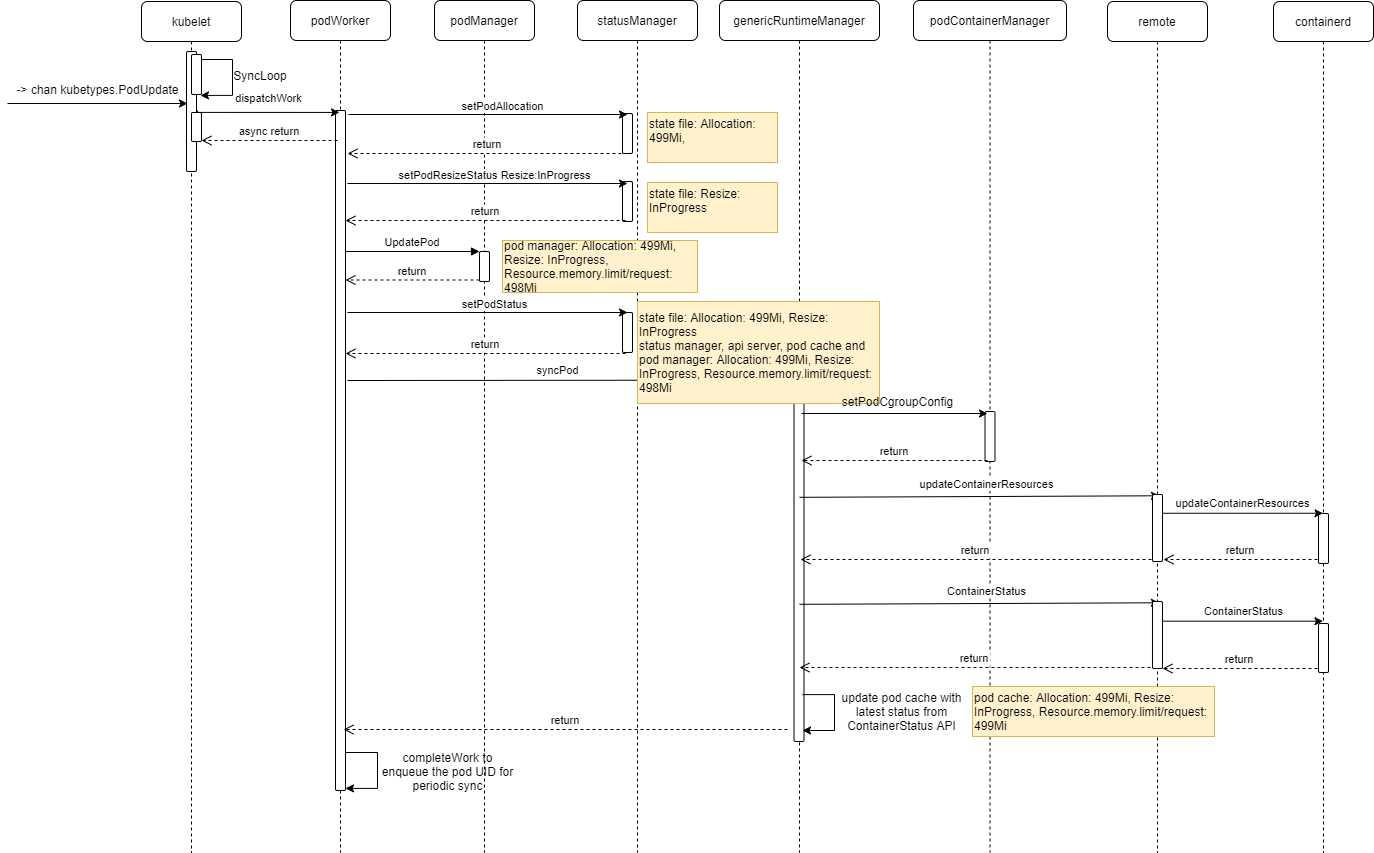

The diagram above was exported from draw.io. Its source (the exported page's mxGraphModel, read from the mxfile embedded in the PNG):
<mxGraphModel dx="1888" dy="579" grid="1" gridSize="10" guides="1" tooltips="1" connect="1" arrows="1" fold="1" page="1" pageScale="1" pageWidth="850" pageHeight="1100" math="0" shadow="0">
  <root>
    <mxCell id="0" />
    <mxCell id="1" parent="0" />
    <mxCell id="mIXVUf0EgtsAIi1GxRL5-32" value="" style="endArrow=classic;html=1;entryX=0.47;entryY=0.58;entryDx=0;entryDy=0;entryPerimeter=0;" parent="1" edge="1">
      <mxGeometry width="50" height="50" relative="1" as="geometry">
        <mxPoint x="150" y="518" as="sourcePoint" />
        <mxPoint x="593.9100000000001" y="517.5999999999999" as="targetPoint" />
      </mxGeometry>
    </mxCell>
    <mxCell id="mIXVUf0EgtsAIi1GxRL5-33" value="syncPod" style="edgeLabel;html=1;align=center;verticalAlign=middle;resizable=0;points=[];rounded=1;" parent="mIXVUf0EgtsAIi1GxRL5-32" vertex="1" connectable="0">
      <mxGeometry x="-0.0528" y="4" relative="1" as="geometry">
        <mxPoint y="-6" as="offset" />
      </mxGeometry>
    </mxCell>
    <mxCell id="3nuBFxr9cyL0pnOWT2aG-1" value="podWorker" style="shape=umlLifeline;perimeter=lifelinePerimeter;container=1;collapsible=0;recursiveResize=0;shadow=0;strokeWidth=1;rounded=1;" parent="1" vertex="1">
      <mxGeometry x="93" y="138" width="100" height="852" as="geometry" />
    </mxCell>
    <mxCell id="3nuBFxr9cyL0pnOWT2aG-2" value="" style="points=[];perimeter=orthogonalPerimeter;shadow=0;strokeWidth=1;rounded=1;" parent="3nuBFxr9cyL0pnOWT2aG-1" vertex="1">
      <mxGeometry x="45" y="110" width="10" height="680" as="geometry" />
    </mxCell>
    <mxCell id="UGylUxrorlKsEQ1Wps8w-15" value="async return" style="verticalAlign=bottom;endArrow=open;dashed=1;endSize=8;shadow=0;strokeWidth=1;" parent="3nuBFxr9cyL0pnOWT2aG-1" edge="1">
      <mxGeometry relative="1" as="geometry">
        <mxPoint x="-89" y="140" as="targetPoint" />
        <mxPoint x="47" y="140" as="sourcePoint" />
      </mxGeometry>
    </mxCell>
    <mxCell id="kzC6T_DOB9iygBV87zF7-8" value="" style="endArrow=classic;html=1;rounded=0;edgeStyle=orthogonalEdgeStyle;exitX=1.45;exitY=0.796;exitDx=0;exitDy=0;exitPerimeter=0;entryX=1.45;entryY=0.927;entryDx=0;entryDy=0;entryPerimeter=0;" edge="1" parent="3nuBFxr9cyL0pnOWT2aG-1">
      <mxGeometry width="50" height="50" relative="1" as="geometry">
        <mxPoint x="55" y="752.004" as="sourcePoint" />
        <mxPoint x="55" y="787.898" as="targetPoint" />
        <Array as="points">
          <mxPoint x="87" y="751.9" />
          <mxPoint x="87" y="787.9" />
        </Array>
      </mxGeometry>
    </mxCell>
    <mxCell id="3nuBFxr9cyL0pnOWT2aG-5" value="podManager" style="shape=umlLifeline;perimeter=lifelinePerimeter;container=1;collapsible=0;recursiveResize=0;shadow=0;strokeWidth=1;rounded=1;" parent="1" vertex="1">
      <mxGeometry x="237" y="138" width="100" height="852" as="geometry" />
    </mxCell>
    <mxCell id="3nuBFxr9cyL0pnOWT2aG-6" value="" style="points=[];perimeter=orthogonalPerimeter;shadow=0;strokeWidth=1;rounded=1;" parent="3nuBFxr9cyL0pnOWT2aG-5" vertex="1">
      <mxGeometry x="45" y="251" width="10" height="30" as="geometry" />
    </mxCell>
    <mxCell id="kzC6T_DOB9iygBV87zF7-9" value="completeWork to enqueue the pod UID for periodic sync" style="text;html=1;strokeColor=none;fillColor=none;align=center;verticalAlign=middle;whiteSpace=wrap;rounded=0;" vertex="1" parent="3nuBFxr9cyL0pnOWT2aG-5">
      <mxGeometry x="-57" y="747" width="141" height="48" as="geometry" />
    </mxCell>
    <mxCell id="3nuBFxr9cyL0pnOWT2aG-7" value="return" style="verticalAlign=bottom;endArrow=open;dashed=1;endSize=8;exitX=0;exitY=0.95;shadow=0;strokeWidth=1;" parent="1" edge="1">
      <mxGeometry relative="1" as="geometry">
        <mxPoint x="148" y="417.5" as="targetPoint" />
        <mxPoint x="282" y="417.5" as="sourcePoint" />
      </mxGeometry>
    </mxCell>
    <mxCell id="3nuBFxr9cyL0pnOWT2aG-8" value="UpdatePod" style="verticalAlign=bottom;endArrow=block;entryX=0;entryY=0;shadow=0;strokeWidth=1;" parent="1" edge="1">
      <mxGeometry relative="1" as="geometry">
        <mxPoint x="148" y="389" as="sourcePoint" />
        <mxPoint x="282" y="389" as="targetPoint" />
      </mxGeometry>
    </mxCell>
    <mxCell id="mIXVUf0EgtsAIi1GxRL5-3" value="statusManager" style="shape=umlLifeline;perimeter=lifelinePerimeter;container=1;collapsible=0;recursiveResize=0;shadow=0;strokeWidth=1;rounded=1;" parent="1" vertex="1">
      <mxGeometry x="380" y="138" width="120" height="852" as="geometry" />
    </mxCell>
    <mxCell id="mIXVUf0EgtsAIi1GxRL5-4" value="" style="points=[];perimeter=orthogonalPerimeter;shadow=0;strokeWidth=1;rounded=1;" parent="mIXVUf0EgtsAIi1GxRL5-3" vertex="1">
      <mxGeometry x="45" y="113" width="10" height="40" as="geometry" />
    </mxCell>
    <mxCell id="mIXVUf0EgtsAIi1GxRL5-10" value="" style="points=[];perimeter=orthogonalPerimeter;shadow=0;strokeWidth=1;rounded=1;" parent="mIXVUf0EgtsAIi1GxRL5-3" vertex="1">
      <mxGeometry x="45" y="181" width="10" height="40" as="geometry" />
    </mxCell>
    <mxCell id="mIXVUf0EgtsAIi1GxRL5-13" value="return" style="verticalAlign=bottom;endArrow=open;dashed=1;endSize=8;shadow=0;strokeWidth=1;" parent="mIXVUf0EgtsAIi1GxRL5-3" edge="1">
      <mxGeometry relative="1" as="geometry">
        <mxPoint x="-232" y="220" as="targetPoint" />
        <mxPoint x="48" y="220" as="sourcePoint" />
      </mxGeometry>
    </mxCell>
    <mxCell id="mIXVUf0EgtsAIi1GxRL5-53" value="return" style="verticalAlign=bottom;endArrow=open;dashed=1;endSize=8;shadow=0;strokeWidth=1;" parent="mIXVUf0EgtsAIi1GxRL5-3" edge="1">
      <mxGeometry relative="1" as="geometry">
        <mxPoint x="-234" y="729" as="targetPoint" />
        <mxPoint x="210" y="729" as="sourcePoint" />
      </mxGeometry>
    </mxCell>
    <mxCell id="UGylUxrorlKsEQ1Wps8w-16" value="" style="points=[];perimeter=orthogonalPerimeter;shadow=0;strokeWidth=1;rounded=1;" parent="mIXVUf0EgtsAIi1GxRL5-3" vertex="1">
      <mxGeometry x="45" y="312" width="10" height="40" as="geometry" />
    </mxCell>
    <mxCell id="UGylUxrorlKsEQ1Wps8w-17" value="return" style="verticalAlign=bottom;endArrow=open;dashed=1;endSize=8;shadow=0;strokeWidth=1;" parent="mIXVUf0EgtsAIi1GxRL5-3" edge="1">
      <mxGeometry relative="1" as="geometry">
        <mxPoint x="-232" y="353" as="targetPoint" />
        <mxPoint x="48" y="353" as="sourcePoint" />
      </mxGeometry>
    </mxCell>
    <mxCell id="UGylUxrorlKsEQ1Wps8w-18" value="" style="endArrow=classic;html=1;" parent="mIXVUf0EgtsAIi1GxRL5-3" edge="1">
      <mxGeometry width="50" height="50" relative="1" as="geometry">
        <mxPoint x="-230" y="312" as="sourcePoint" />
        <mxPoint x="50" y="312" as="targetPoint" />
      </mxGeometry>
    </mxCell>
    <mxCell id="UGylUxrorlKsEQ1Wps8w-19" value="setPodStatus" style="edgeLabel;html=1;align=center;verticalAlign=middle;resizable=0;points=[];rounded=1;" parent="UGylUxrorlKsEQ1Wps8w-18" vertex="1" connectable="0">
      <mxGeometry x="0.0936" y="1" relative="1" as="geometry">
        <mxPoint x="-7" y="-8" as="offset" />
      </mxGeometry>
    </mxCell>
    <mxCell id="kzC6T_DOB9iygBV87zF7-5" value="pod manager: Allocation: 499Mi, Resize: InProgress, Resource.memory.limit/request: 498Mi" style="text;html=1;strokeColor=#d6b656;fillColor=#fff2cc;align=left;verticalAlign=middle;whiteSpace=wrap;rounded=0;" vertex="1" parent="mIXVUf0EgtsAIi1GxRL5-3">
      <mxGeometry x="-75" y="240" width="195" height="52" as="geometry" />
    </mxCell>
    <mxCell id="mIXVUf0EgtsAIi1GxRL5-6" value="" style="endArrow=classic;html=1;" parent="1" edge="1">
      <mxGeometry width="50" height="50" relative="1" as="geometry">
        <mxPoint x="151" y="252" as="sourcePoint" />
        <mxPoint x="430" y="252" as="targetPoint" />
      </mxGeometry>
    </mxCell>
    <mxCell id="mIXVUf0EgtsAIi1GxRL5-7" value="setPodAllocation" style="edgeLabel;html=1;align=center;verticalAlign=middle;resizable=0;points=[];rounded=1;" parent="mIXVUf0EgtsAIi1GxRL5-6" vertex="1" connectable="0">
      <mxGeometry x="0.0936" y="1" relative="1" as="geometry">
        <mxPoint y="-8" as="offset" />
      </mxGeometry>
    </mxCell>
    <mxCell id="mIXVUf0EgtsAIi1GxRL5-26" value="genericRuntimeManager" style="shape=umlLifeline;perimeter=lifelinePerimeter;container=1;collapsible=0;recursiveResize=0;shadow=0;strokeWidth=1;rounded=1;" parent="1" vertex="1">
      <mxGeometry x="522" y="138" width="160" height="852" as="geometry" />
    </mxCell>
    <mxCell id="mIXVUf0EgtsAIi1GxRL5-28" value="" style="points=[];perimeter=orthogonalPerimeter;shadow=0;strokeWidth=1;rounded=1;" parent="mIXVUf0EgtsAIi1GxRL5-26" vertex="1">
      <mxGeometry x="74.5" y="381" width="10" height="360" as="geometry" />
    </mxCell>
    <mxCell id="CH359fGrDtfwWzSx6-Jh-1" value="" style="endArrow=classic;html=1;rounded=0;edgeStyle=orthogonalEdgeStyle;exitX=1.45;exitY=0.796;exitDx=0;exitDy=0;exitPerimeter=0;entryX=1.45;entryY=0.927;entryDx=0;entryDy=0;entryPerimeter=0;" parent="mIXVUf0EgtsAIi1GxRL5-26" edge="1">
      <mxGeometry width="50" height="50" relative="1" as="geometry">
        <mxPoint x="83" y="694.104" as="sourcePoint" />
        <mxPoint x="83" y="729.998" as="targetPoint" />
        <Array as="points">
          <mxPoint x="115" y="694" />
          <mxPoint x="115" y="730" />
        </Array>
      </mxGeometry>
    </mxCell>
    <mxCell id="kzC6T_DOB9iygBV87zF7-1" value="&lt;div&gt;state file: Allocation: 499Mi, Resize: InProgress&lt;/div&gt;&lt;div&gt;status manager, api server, pod cache and pod manager: Allocation: 499Mi, Resize: InProgress, Resource.memory.limit/request: 498Mi&lt;/div&gt;" style="text;html=1;strokeColor=#d6b656;fillColor=#fff2cc;align=left;verticalAlign=middle;whiteSpace=wrap;rounded=0;" vertex="1" parent="mIXVUf0EgtsAIi1GxRL5-26">
      <mxGeometry x="-82" y="301" width="242" height="102" as="geometry" />
    </mxCell>
    <mxCell id="mIXVUf0EgtsAIi1GxRL5-9" value="return" style="verticalAlign=bottom;endArrow=open;dashed=1;endSize=8;shadow=0;strokeWidth=1;" parent="1" edge="1">
      <mxGeometry relative="1" as="geometry">
        <mxPoint x="150" y="291" as="targetPoint" />
        <mxPoint x="430" y="291" as="sourcePoint" />
      </mxGeometry>
    </mxCell>
    <mxCell id="mIXVUf0EgtsAIi1GxRL5-34" value="podContainerManager" style="shape=umlLifeline;perimeter=lifelinePerimeter;container=1;collapsible=0;recursiveResize=0;shadow=0;strokeWidth=1;rounded=1;" parent="1" vertex="1">
      <mxGeometry x="716" y="138" width="153" height="852" as="geometry" />
    </mxCell>
    <mxCell id="mIXVUf0EgtsAIi1GxRL5-35" value="" style="points=[];perimeter=orthogonalPerimeter;shadow=0;strokeWidth=1;rounded=1;" parent="mIXVUf0EgtsAIi1GxRL5-34" vertex="1">
      <mxGeometry x="71.5" y="411" width="10" height="50" as="geometry" />
    </mxCell>
    <mxCell id="mIXVUf0EgtsAIi1GxRL5-38" value="return" style="verticalAlign=bottom;endArrow=open;dashed=1;endSize=8;shadow=0;strokeWidth=1;" parent="mIXVUf0EgtsAIi1GxRL5-34" edge="1">
      <mxGeometry relative="1" as="geometry">
        <mxPoint x="-112" y="460" as="targetPoint" />
        <mxPoint x="74" y="460" as="sourcePoint" />
      </mxGeometry>
    </mxCell>
    <mxCell id="CH359fGrDtfwWzSx6-Jh-14" value="return" style="verticalAlign=bottom;endArrow=open;dashed=1;endSize=8;shadow=0;strokeWidth=1;" parent="mIXVUf0EgtsAIi1GxRL5-34" edge="1">
      <mxGeometry relative="1" as="geometry">
        <mxPoint x="-114" y="667" as="targetPoint" />
        <mxPoint x="237" y="667" as="sourcePoint" />
      </mxGeometry>
    </mxCell>
    <mxCell id="mIXVUf0EgtsAIi1GxRL5-36" value="" style="endArrow=classic;html=1;" parent="1" edge="1">
      <mxGeometry width="50" height="50" relative="1" as="geometry">
        <mxPoint x="604" y="551" as="sourcePoint" />
        <mxPoint x="790" y="551" as="targetPoint" />
      </mxGeometry>
    </mxCell>
    <mxCell id="mIXVUf0EgtsAIi1GxRL5-37" value="setPodCgroupConfig" style="text;html=1;align=center;verticalAlign=middle;resizable=0;points=[];autosize=1;strokeColor=none;fillColor=none;rounded=1;" parent="1" vertex="1">
      <mxGeometry x="635" y="529" width="130" height="20" as="geometry" />
    </mxCell>
    <mxCell id="mIXVUf0EgtsAIi1GxRL5-39" value="remote" style="shape=umlLifeline;perimeter=lifelinePerimeter;container=1;collapsible=0;recursiveResize=0;shadow=0;strokeWidth=1;rounded=1;" parent="1" vertex="1">
      <mxGeometry x="910" y="139" width="100" height="851" as="geometry" />
    </mxCell>
    <mxCell id="mIXVUf0EgtsAIi1GxRL5-51" value="return" style="verticalAlign=bottom;endArrow=open;dashed=1;endSize=8;shadow=0;strokeWidth=1;" parent="mIXVUf0EgtsAIi1GxRL5-39" edge="1">
      <mxGeometry relative="1" as="geometry">
        <mxPoint x="-307" y="558" as="targetPoint" />
        <mxPoint x="44" y="558" as="sourcePoint" />
      </mxGeometry>
    </mxCell>
    <mxCell id="mIXVUf0EgtsAIi1GxRL5-43" value="" style="endArrow=classic;html=1;exitX=0.523;exitY=0.823;exitDx=0;exitDy=0;exitPerimeter=0;entryX=0.52;entryY=0.631;entryDx=0;entryDy=0;entryPerimeter=0;" parent="1" edge="1">
      <mxGeometry width="50" height="50" relative="1" as="geometry">
        <mxPoint x="602.019" y="634.81" as="sourcePoint" />
        <mxPoint x="962" y="633.279" as="targetPoint" />
      </mxGeometry>
    </mxCell>
    <mxCell id="mIXVUf0EgtsAIi1GxRL5-45" value="updateContainerResources" style="edgeLabel;html=1;align=center;verticalAlign=middle;resizable=0;points=[];rounded=1;" parent="mIXVUf0EgtsAIi1GxRL5-43" vertex="1" connectable="0">
      <mxGeometry x="-0.1686" y="-2" relative="1" as="geometry">
        <mxPoint x="36" y="-15" as="offset" />
      </mxGeometry>
    </mxCell>
    <mxCell id="mIXVUf0EgtsAIi1GxRL5-40" value="" style="points=[];perimeter=orthogonalPerimeter;shadow=0;strokeWidth=1;rounded=1;" parent="1" vertex="1">
      <mxGeometry x="955" y="632" width="10" height="67" as="geometry" />
    </mxCell>
    <mxCell id="mIXVUf0EgtsAIi1GxRL5-44" value="" style="verticalAlign=bottom;endArrow=none;dashed=1;endSize=8;shadow=0;strokeWidth=1;" parent="1" target="mIXVUf0EgtsAIi1GxRL5-40" edge="1">
      <mxGeometry relative="1" as="geometry">
        <mxPoint x="601" y="659" as="targetPoint" />
        <mxPoint x="960" y="630" as="sourcePoint" />
      </mxGeometry>
    </mxCell>
    <mxCell id="mIXVUf0EgtsAIi1GxRL5-46" value="containerd" style="shape=umlLifeline;perimeter=lifelinePerimeter;container=1;collapsible=0;recursiveResize=0;shadow=0;strokeWidth=1;rounded=1;" parent="1" vertex="1">
      <mxGeometry x="1076" y="139" width="100" height="851" as="geometry" />
    </mxCell>
    <mxCell id="mIXVUf0EgtsAIi1GxRL5-48" value="" style="points=[];perimeter=orthogonalPerimeter;shadow=0;strokeWidth=1;rounded=1;" parent="mIXVUf0EgtsAIi1GxRL5-46" vertex="1">
      <mxGeometry x="45" y="512" width="10" height="50" as="geometry" />
    </mxCell>
    <mxCell id="mIXVUf0EgtsAIi1GxRL5-50" value="return" style="verticalAlign=bottom;endArrow=open;dashed=1;endSize=8;shadow=0;strokeWidth=1;" parent="mIXVUf0EgtsAIi1GxRL5-46" edge="1">
      <mxGeometry relative="1" as="geometry">
        <mxPoint x="-110" y="558" as="targetPoint" />
        <mxPoint x="44" y="558" as="sourcePoint" />
      </mxGeometry>
    </mxCell>
    <mxCell id="CH359fGrDtfwWzSx6-Jh-12" value="" style="points=[];perimeter=orthogonalPerimeter;shadow=0;strokeWidth=1;rounded=1;" parent="mIXVUf0EgtsAIi1GxRL5-46" vertex="1">
      <mxGeometry x="45" y="622" width="10" height="49" as="geometry" />
    </mxCell>
    <mxCell id="mIXVUf0EgtsAIi1GxRL5-47" value="" style="endArrow=classic;html=1;exitX=0.552;exitY=0.676;exitDx=0;exitDy=0;exitPerimeter=0;" parent="1" edge="1">
      <mxGeometry width="50" height="50" relative="1" as="geometry">
        <mxPoint x="965.1999999999998" y="650.7640000000001" as="sourcePoint" />
        <mxPoint x="1125.5" y="650.7640000000001" as="targetPoint" />
      </mxGeometry>
    </mxCell>
    <mxCell id="mIXVUf0EgtsAIi1GxRL5-49" value="updateContainerResources" style="edgeLabel;html=1;align=center;verticalAlign=middle;resizable=0;points=[];rounded=1;" parent="1" vertex="1" connectable="0">
      <mxGeometry x="1044.9961493438545" y="640.172037345503" as="geometry" />
    </mxCell>
    <mxCell id="CH359fGrDtfwWzSx6-Jh-6" value="update pod cache with latest status from ContainerStatus API" style="text;html=1;strokeColor=none;fillColor=none;align=center;verticalAlign=middle;whiteSpace=wrap;rounded=0;" parent="1" vertex="1">
      <mxGeometry x="634" y="834" width="141" height="30" as="geometry" />
    </mxCell>
    <mxCell id="CH359fGrDtfwWzSx6-Jh-7" value="" style="endArrow=classic;html=1;exitX=0.523;exitY=0.823;exitDx=0;exitDy=0;exitPerimeter=0;entryX=0.52;entryY=0.631;entryDx=0;entryDy=0;entryPerimeter=0;" parent="1" edge="1">
      <mxGeometry width="50" height="50" relative="1" as="geometry">
        <mxPoint x="601.999" y="741.81" as="sourcePoint" />
        <mxPoint x="961.98" y="740.279" as="targetPoint" />
      </mxGeometry>
    </mxCell>
    <mxCell id="CH359fGrDtfwWzSx6-Jh-8" value="ContainerStatus" style="edgeLabel;html=1;align=center;verticalAlign=middle;resizable=0;points=[];rounded=1;" parent="CH359fGrDtfwWzSx6-Jh-7" vertex="1" connectable="0">
      <mxGeometry x="-0.1686" y="-2" relative="1" as="geometry">
        <mxPoint x="36" y="-15" as="offset" />
      </mxGeometry>
    </mxCell>
    <mxCell id="CH359fGrDtfwWzSx6-Jh-9" value="" style="points=[];perimeter=orthogonalPerimeter;shadow=0;strokeWidth=1;rounded=1;" parent="1" vertex="1">
      <mxGeometry x="954.98" y="739" width="10" height="67" as="geometry" />
    </mxCell>
    <mxCell id="CH359fGrDtfwWzSx6-Jh-10" value="" style="endArrow=classic;html=1;exitX=0.552;exitY=0.676;exitDx=0;exitDy=0;exitPerimeter=0;" parent="1" edge="1">
      <mxGeometry width="50" height="50" relative="1" as="geometry">
        <mxPoint x="965.1799999999998" y="758.684" as="sourcePoint" />
        <mxPoint x="1125.48" y="758.684" as="targetPoint" />
      </mxGeometry>
    </mxCell>
    <mxCell id="CH359fGrDtfwWzSx6-Jh-11" value="ContainerStatus" style="edgeLabel;html=1;align=center;verticalAlign=middle;resizable=0;points=[];" parent="CH359fGrDtfwWzSx6-Jh-10" vertex="1" connectable="0">
      <mxGeometry x="-0.2536" y="-2" relative="1" as="geometry">
        <mxPoint x="20" y="-12" as="offset" />
      </mxGeometry>
    </mxCell>
    <mxCell id="CH359fGrDtfwWzSx6-Jh-13" value="return" style="verticalAlign=bottom;endArrow=open;dashed=1;endSize=8;shadow=0;strokeWidth=1;" parent="1" edge="1">
      <mxGeometry relative="1" as="geometry">
        <mxPoint x="964.98" y="806" as="targetPoint" />
        <mxPoint x="1120" y="806" as="sourcePoint" />
      </mxGeometry>
    </mxCell>
    <mxCell id="mIXVUf0EgtsAIi1GxRL5-11" value="" style="endArrow=classic;html=1;" parent="1" edge="1">
      <mxGeometry width="50" height="50" relative="1" as="geometry">
        <mxPoint x="150" y="321" as="sourcePoint" />
        <mxPoint x="430" y="321" as="targetPoint" />
      </mxGeometry>
    </mxCell>
    <mxCell id="mIXVUf0EgtsAIi1GxRL5-12" value="setPodResizeStatus Resize:InProgress" style="edgeLabel;html=1;align=center;verticalAlign=middle;resizable=0;points=[];rounded=1;" parent="mIXVUf0EgtsAIi1GxRL5-11" vertex="1" connectable="0">
      <mxGeometry x="0.0936" y="1" relative="1" as="geometry">
        <mxPoint x="-7" y="-8" as="offset" />
      </mxGeometry>
    </mxCell>
    <mxCell id="UGylUxrorlKsEQ1Wps8w-1" value="kubelet" style="shape=umlLifeline;perimeter=lifelinePerimeter;container=1;collapsible=0;recursiveResize=0;shadow=0;strokeWidth=1;rounded=1;" parent="1" vertex="1">
      <mxGeometry x="-56" y="139" width="100" height="851" as="geometry" />
    </mxCell>
    <mxCell id="UGylUxrorlKsEQ1Wps8w-2" value="" style="points=[];perimeter=orthogonalPerimeter;shadow=0;strokeWidth=1;rounded=1;" parent="UGylUxrorlKsEQ1Wps8w-1" vertex="1">
      <mxGeometry x="45" y="50" width="10" height="120" as="geometry" />
    </mxCell>
    <mxCell id="UGylUxrorlKsEQ1Wps8w-3" value="" style="endArrow=classic;html=1;rounded=0;edgeStyle=orthogonalEdgeStyle;exitX=1.45;exitY=0.796;exitDx=0;exitDy=0;exitPerimeter=0;entryX=1.45;entryY=0.927;entryDx=0;entryDy=0;entryPerimeter=0;" parent="UGylUxrorlKsEQ1Wps8w-1" edge="1">
      <mxGeometry width="50" height="50" relative="1" as="geometry">
        <mxPoint x="59" y="58.00400000000002" as="sourcePoint" />
        <mxPoint x="59" y="93.89800000000002" as="targetPoint" />
        <Array as="points">
          <mxPoint x="91" y="58" />
          <mxPoint x="91" y="94" />
        </Array>
      </mxGeometry>
    </mxCell>
    <mxCell id="UGylUxrorlKsEQ1Wps8w-7" value="" style="points=[];perimeter=orthogonalPerimeter;shadow=0;strokeWidth=1;rounded=1;" parent="UGylUxrorlKsEQ1Wps8w-1" vertex="1">
      <mxGeometry x="50" y="53" width="10" height="40" as="geometry" />
    </mxCell>
    <mxCell id="UGylUxrorlKsEQ1Wps8w-14" value="" style="points=[];perimeter=orthogonalPerimeter;shadow=0;strokeWidth=1;rounded=1;" parent="UGylUxrorlKsEQ1Wps8w-1" vertex="1">
      <mxGeometry x="50" y="111" width="10" height="29" as="geometry" />
    </mxCell>
    <mxCell id="UGylUxrorlKsEQ1Wps8w-5" value="SyncLoop" style="text;html=1;strokeColor=none;fillColor=none;align=center;verticalAlign=middle;whiteSpace=wrap;rounded=0;" parent="1" vertex="1">
      <mxGeometry x="33" y="198" width="60" height="30" as="geometry" />
    </mxCell>
    <mxCell id="UGylUxrorlKsEQ1Wps8w-6" value="" style="endArrow=classic;html=1;rounded=0;edgeStyle=orthogonalEdgeStyle;" parent="1" edge="1">
      <mxGeometry width="50" height="50" relative="1" as="geometry">
        <mxPoint x="-190" y="241" as="sourcePoint" />
        <mxPoint x="-10" y="241" as="targetPoint" />
      </mxGeometry>
    </mxCell>
    <mxCell id="UGylUxrorlKsEQ1Wps8w-9" value="-&amp;gt; chan kubetypes.PodUpdate" style="text;html=1;align=center;verticalAlign=middle;resizable=0;points=[];autosize=1;strokeColor=none;fillColor=none;" parent="1" vertex="1">
      <mxGeometry x="-190" y="217" width="180" height="20" as="geometry" />
    </mxCell>
    <mxCell id="UGylUxrorlKsEQ1Wps8w-12" value="" style="endArrow=classic;html=1;rounded=0;edgeStyle=orthogonalEdgeStyle;entryX=0.49;entryY=0.168;entryDx=0;entryDy=0;entryPerimeter=0;" parent="1" edge="1">
      <mxGeometry width="50" height="50" relative="1" as="geometry">
        <mxPoint y="248" as="sourcePoint" />
        <mxPoint x="142" y="249.92000000000007" as="targetPoint" />
        <Array as="points">
          <mxPoint y="250" />
        </Array>
      </mxGeometry>
    </mxCell>
    <mxCell id="UGylUxrorlKsEQ1Wps8w-13" value="dispatchWork" style="edgeLabel;html=1;align=center;verticalAlign=middle;resizable=0;points=[];" parent="UGylUxrorlKsEQ1Wps8w-12" vertex="1" connectable="0">
      <mxGeometry x="0.6525" y="-1" relative="1" as="geometry">
        <mxPoint x="-47" y="-15" as="offset" />
      </mxGeometry>
    </mxCell>
    <mxCell id="kzC6T_DOB9iygBV87zF7-3" value="state file:&amp;nbsp;&lt;span style=&quot;&quot;&gt;Allocation: 499Mi,&lt;/span&gt;&lt;br&gt;&amp;nbsp;" style="text;html=1;strokeColor=#d6b656;fillColor=#fff2cc;align=left;verticalAlign=middle;whiteSpace=wrap;rounded=0;" vertex="1" parent="1">
      <mxGeometry x="450" y="250" width="130" height="50" as="geometry" />
    </mxCell>
    <mxCell id="kzC6T_DOB9iygBV87zF7-4" value="state file:&amp;nbsp;&lt;span&gt;Resize: InProgress&lt;/span&gt;&lt;br&gt;&amp;nbsp;" style="text;html=1;strokeColor=#d6b656;fillColor=#fff2cc;align=left;verticalAlign=middle;whiteSpace=wrap;rounded=0;" vertex="1" parent="1">
      <mxGeometry x="450" y="320" width="130" height="50" as="geometry" />
    </mxCell>
    <mxCell id="kzC6T_DOB9iygBV87zF7-7" value="&lt;div&gt;&lt;span&gt;pod cache: Allocation: 499Mi, Resize: InProgress, Resource.memory.limit/request: 499Mi&lt;/span&gt;&lt;br&gt;&lt;/div&gt;" style="text;html=1;strokeColor=#d6b656;fillColor=#fff2cc;align=left;verticalAlign=middle;whiteSpace=wrap;rounded=0;" vertex="1" parent="1">
      <mxGeometry x="775" y="824" width="242" height="50" as="geometry" />
    </mxCell>
  </root>
</mxGraphModel>